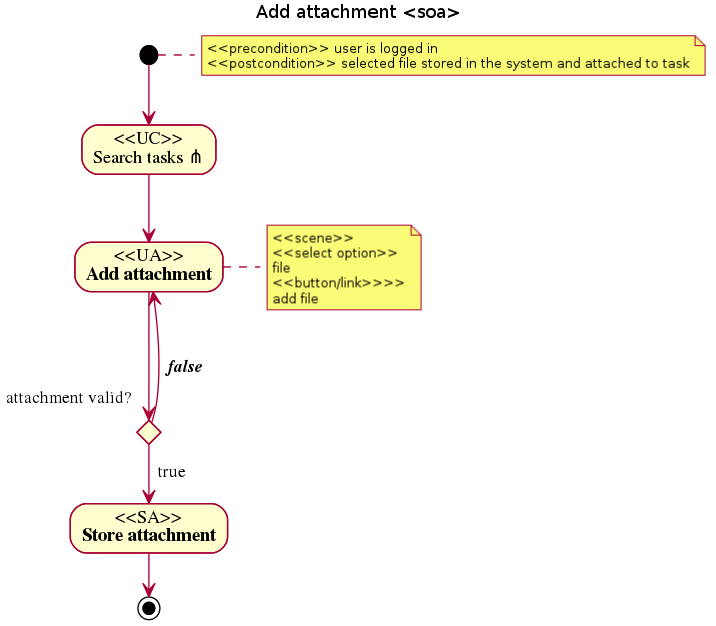

The diagram above was rendered by PlantUML. Its source (embedded in the PNG):
@startuml
 title Add attachment <soa>
 note right: <<precondition>> user is logged in\n<<postcondition>> selected file stored in the system and attached to task
 (*) --> "<<UC>>\nSearch tasks ?" 
 --> "<<UA>>\nAdd attachment"
 note right: <<scene>>\n<<select option>>\nfile\n<<button/link>>>>\nadd file
 if "attachment valid?                                   " then
     --> [  true] "<<SA>>\nStore attachment"
     -->  (*)
else
     ---> [  false] "<<UA>>\nAdd attachment"
endif
@enduml